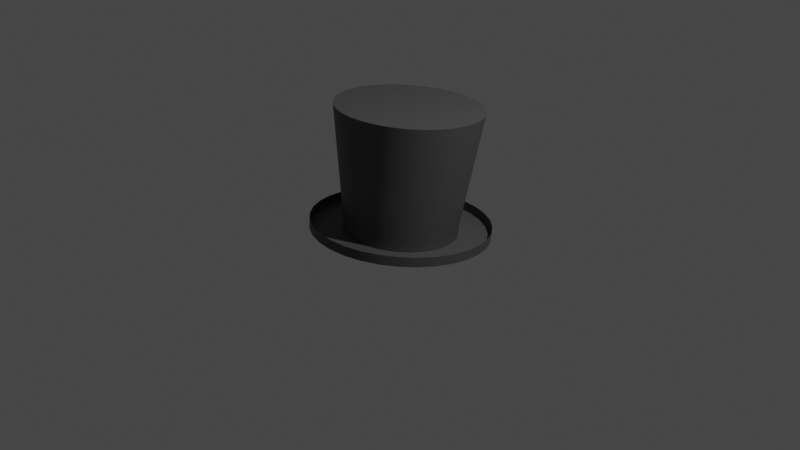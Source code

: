 # Source: Top_Hat.blend  (saved by Blender 3.6.13; exported with 4.5.12 LTS)
import bpy
from mathutils import Matrix  # noqa: F401  (used for matrix-valued properties, if any)

bpy.ops.wm.read_factory_settings(use_empty=True)
scene = bpy.context.scene
scene.name = 'Scene'

# ---- collections
col_collection = bpy.data.collections.new('Collection'); scene.collection.children.link(col_collection)

# ---- materials (node trees are filled in below, after node groups)
mat_material_001 = bpy.data.materials.new('Material.001')
mat_material_001.use_transparent_shadow = False

# ---- node groups
ng_auto_smooth = bpy.data.node_groups.new('Auto Smooth', 'GeometryNodeTree')
_s = ng_auto_smooth.interface.new_socket(name='Geometry', in_out='OUTPUT', socket_type='NodeSocketGeometry')
_s = ng_auto_smooth.interface.new_socket(name='Geometry', in_out='INPUT', socket_type='NodeSocketGeometry')
_s = ng_auto_smooth.interface.new_socket(name='Angle', in_out='INPUT', socket_type='NodeSocketFloat')
_s.subtype = 'ANGLE'
_s.min_value = 0.0
_s.max_value = 3.142
ng_auto_smooth.is_modifier = True
_N = ng_auto_smooth.nodes; _L = ng_auto_smooth.links
n0 = _N.new('NodeGroupOutput'); n0.name = 'Group Output'; n0.location = (480, -100)
n1 = _N.new('NodeGroupInput'); n1.name = 'Group Input'; n1.location = (-420, -300)
n2 = _N.new('NodeGroupInput'); n2.name = 'Group Input.001'; n2.location = (-60, -100)
n3 = _N.new('GeometryNodeSetShadeSmooth'); n3.name = 'Set Shade Smooth'; n3.location = (120, -100)
n3.domain = 'EDGE'
n4 = _N.new('GeometryNodeSetShadeSmooth'); n4.name = 'Set Shade Smooth.001'; n4.location = (300, -100)
n5 = _N.new('GeometryNodeInputMeshEdgeAngle'); n5.name = 'Edge Angle'; n5.location = (-420, -220)
n6 = _N.new('GeometryNodeInputEdgeSmooth'); n6.name = 'Is Edge Smooth'; n6.location = (-60, -160)
n7 = _N.new('GeometryNodeInputShadeSmooth'); n7.name = 'Is Face Smooth'; n7.location = (-240, -340)
n8 = _N.new('FunctionNodeBooleanMath'); n8.name = 'Boolean Math'; n8.location = (-60, -220)
n9 = _N.new('FunctionNodeCompare'); n9.name = 'Compare'; n9.location = (-240, -180)
n9.operation = 'LESS_EQUAL'
_L.new(n5.outputs[0], n9.inputs[0])
_L.new(n4.outputs[0], n0.inputs[0])
_L.new(n1.outputs[1], n9.inputs[1])
_L.new(n9.outputs[0], n8.inputs[0])
_L.new(n7.outputs[0], n8.inputs[1])
_L.new(n2.outputs[0], n3.inputs[0])
_L.new(n6.outputs[0], n3.inputs[1])
_L.new(n3.outputs[0], n4.inputs[0])
_L.new(n8.outputs[0], n3.inputs[2])
n0.is_active_output = True

# ---- material node trees
mat_material_001.use_nodes = True; mat_material_001.node_tree.nodes.clear()
_N = mat_material_001.node_tree.nodes; _L = mat_material_001.node_tree.links
n0 = _N.new('ShaderNodeBsdfPrincipled'); n0.name = 'Principled BSDF'; n0.location = (10, 300)
n0.distribution = 'GGX'
n0.subsurface_method = 'RANDOM_WALK_SKIN'
n0.inputs[0].default_value = (0.07076, 0.07076, 0.07076, 1.0)
n0.inputs[3].default_value = 1.45
n0.inputs[27].default_value = (0.0, 0.0, 0.0, 1.0)
n0.inputs[28].default_value = 1.0
n1 = _N.new('ShaderNodeOutputMaterial'); n1.name = 'Material Output'; n1.location = (300, 300)
_L.new(n0.outputs[0], n1.inputs[0])
n1.is_active_output = True

# ---- world
world_world = bpy.data.worlds.new('World'); scene.world = world_world
world_world.use_nodes = True; world_world.node_tree.nodes.clear()
_N = world_world.node_tree.nodes; _L = world_world.node_tree.links
n0 = _N.new('ShaderNodeOutputWorld'); n0.name = 'World Output'; n0.location = (300, 300)
n1 = _N.new('ShaderNodeBackground'); n1.name = 'Background'; n1.location = (10, 300)
n1.inputs[0].default_value = (0.05088, 0.05088, 0.05088, 1.0)
_L.new(n1.outputs[0], n0.inputs[0])
n0.is_active_output = True
world_world.color = (0.05088, 0.05088, 0.05088)
world_world.use_sun_shadow = False
world_world.sun_shadow_jitter_overblur = 0.0

# ---- cameras
cam_camera = bpy.data.cameras.new('Camera')
cam_camera.clip_end = 100.0
cam_camera.ortho_scale = 7.314

# ---- lights
light_light = bpy.data.lights.new('Light', 'POINT')
light_light.transmission_factor = 0.0
light_light.energy = 1000.0
light_light.shadow_soft_size = 0.1
light_light.shadow_maximum_resolution = 0.006
light_light.use_absolute_resolution = True

# ---- meshes
me_circle = bpy.data.meshes.new('Circle')
me_circle.from_pydata([(-8.955e-10, 0.926, 0.0), (-0.1807, 0.9082, 0.0), (-0.3544, 0.8555, 0.0), (-0.5145, 0.77, 0.0), (-0.6548, 0.6548, 0.0), (-0.77, 0.5145, 0.0), (-0.8555, 0.3544, 0.0), (-0.9082, 0.1807, 0.0), (-0.926, 1.102e-09, 0.0), (-0.9082, -0.1807, 0.0), (-0.8555, -0.3544, 0.0), (-0.77, -0.5145, 0.0), (-0.6548, -0.6548, 0.0), (-0.5145, -0.77, 0.0), (-0.3544, -0.8555, 0.0), (-0.1807, -0.9082, 0.0), (-8.955e-10, -0.926, 0.0), (0.1807, -0.9082, 0.0), (0.3544, -0.8555, 0.0), (0.5145, -0.77, 0.0), (0.6548, -0.6548, 0.0), (0.77, -0.5145, 0.0), (0.8555, -0.3544, 0.0), (0.9082, -0.1807, 0.0), (0.926, 1.102e-09, 0.0), (0.9082, 0.1807, 0.0), (0.8555, 0.3544, 0.0), (0.77, 0.5145, 0.0), (0.6548, 0.6548, 0.0), (0.5145, 0.77, 0.0), (0.3544, 0.8555, 0.0), (0.1807, 0.9082, 0.0), (6.901e-09, 0.5884, 0.0), (-0.1148, 0.5771, 0.0), (-0.2252, 0.5436, 0.0), (-0.3269, 0.4892, 0.0), (-0.4161, 0.4161, 0.0), (-0.4892, 0.3269, 0.0), (-0.5436, 0.2252, 0.0), (-0.5771, 0.1148, 0.0), (-0.5884, 7.003e-10, 0.0), (-0.5771, -0.1148, 0.0), (-0.5436, -0.2252, 0.0), (-0.4892, -0.3269, 0.0), (-0.4161, -0.4161, 0.0), (-0.3269, -0.4892, 0.0), (-0.2252, -0.5436, 0.0), (-0.1148, -0.5771, 0.0), (6.901e-09, -0.5884, 0.0), (0.1148, -0.5771, 0.0), (0.2252, -0.5436, 0.0), (0.3269, -0.4892, 0.0), (0.4161, -0.4161, 0.0), (0.4892, -0.3269, 0.0), (0.5436, -0.2252, 0.0), (0.5771, -0.1148, 0.0), (0.5884, 7.003e-10, 0.0), (0.5771, 0.1148, 0.0), (0.5436, 0.2252, 0.0), (0.4892, 0.3269, 0.0), (0.4161, 0.4161, 0.0), (0.3269, 0.4892, 0.0), (0.2252, 0.5436, 0.0), (0.1148, 0.5771, 0.0), (6.861e-09, 0.7514, -1.198), (-0.1466, 0.7369, -1.198), (-0.2875, 0.6942, -1.198), (-0.4174, 0.6248, -1.198), (-0.5313, 0.5313, -1.198), (-0.6248, 0.4174, -1.198), (-0.6942, 0.2875, -1.198), (-0.7369, 0.1466, -1.198), (-0.7514, 3.958e-09, -1.198), (-0.7369, -0.1466, -1.198), (-0.6942, -0.2875, -1.198), (-0.6248, -0.4174, -1.198), (-0.5313, -0.5313, -1.198), (-0.4174, -0.6248, -1.198), (-0.2875, -0.6942, -1.198), (-0.1466, -0.7369, -1.198), (6.861e-09, -0.7514, -1.198), (0.1466, -0.7369, -1.198), (0.2875, -0.6942, -1.198), (0.4174, -0.6248, -1.198), (0.5313, -0.5313, -1.198), (0.6248, -0.4174, -1.198), (0.6942, -0.2875, -1.198), (0.7369, -0.1466, -1.198), (0.7514, 3.958e-09, -1.198), (0.7369, 0.1466, -1.198), (0.6942, 0.2875, -1.198), (0.6248, 0.4174, -1.198), (0.5313, 0.5313, -1.198), (0.4174, 0.6248, -1.198), (0.2875, 0.6942, -1.198), (0.1466, 0.7369, -1.198), (3.269e-09, 0.0002774, -1.198), (-5.411e-05, 0.0002721, -1.198), (-0.0001062, 0.0002563, -1.198), (-0.0001541, 0.0002307, -1.198), (-0.0001961, 0.0001962, -1.198), (-0.0002306, 0.0001541, -1.198), (-0.0002563, 0.0001062, -1.198), (-0.0002721, 5.413e-05, -1.198), (-0.0002774, 1.21e-08, -1.198), (-0.0002721, -5.411e-05, -1.198), (-0.0002563, -0.0001061, -1.198), (-0.0002306, -0.0001541, -1.198), (-0.0001961, -0.0001961, -1.198), (-0.0001541, -0.0002306, -1.198), (-0.0001062, -0.0002563, -1.198), (-5.411e-05, -0.0002721, -1.198), (3.269e-09, -0.0002774, -1.198), (5.412e-05, -0.0002721, -1.198), (0.0001062, -0.0002563, -1.198), (0.0001541, -0.0002306, -1.198), (0.0001962, -0.0001961, -1.198), (0.0002307, -0.0001541, -1.198), (0.0002563, -0.0001061, -1.198), (0.0002721, -5.411e-05, -1.198), (0.0002774, 1.21e-08, -1.198), (0.0002721, 5.413e-05, -1.198), (0.0002563, 0.0001062, -1.198), (0.0002307, 0.0001541, -1.198), (0.0001962, 0.0001962, -1.198), (0.0001541, 0.0002307, -1.198), (0.0001062, 0.0002563, -1.198), (5.412e-05, 0.0002721, -1.198), (-8.955e-10, 0.926, 0.09904), (-0.1807, 0.9082, 0.09904), (-0.3544, 0.8555, 0.09904), (-0.5145, 0.77, 0.09904), (-0.6548, 0.6548, 0.09904), (-0.77, 0.5145, 0.09904), (-0.8555, 0.3544, 0.09904), (-0.9082, 0.1807, 0.09904), (-0.926, 1.102e-09, 0.09904), (-0.9082, -0.1807, 0.09904), (-0.8555, -0.3544, 0.09904), (-0.77, -0.5145, 0.09904), (-0.6548, -0.6548, 0.09904), (-0.5145, -0.77, 0.09904), (-0.3544, -0.8555, 0.09904), (-0.1807, -0.9082, 0.09904), (-8.955e-10, -0.926, 0.09904), (0.1807, -0.9082, 0.09904), (0.3544, -0.8555, 0.09904), (0.5145, -0.77, 0.09904), (0.6548, -0.6548, 0.09904), (0.77, -0.5145, 0.09904), (0.8555, -0.3544, 0.09904), (0.9082, -0.1807, 0.09904), (0.926, 1.102e-09, 0.09904), (0.9082, 0.1807, 0.09904), (0.8555, 0.3544, 0.09904), (0.77, 0.5145, 0.09904), (0.6548, 0.6548, 0.09904), (0.5145, 0.77, 0.09904), (0.3544, 0.8555, 0.09904), (0.1807, 0.9082, 0.09904), (6.901e-09, 0.5884, 0.09904), (-0.1148, 0.5771, 0.09904), (-0.2252, 0.5436, 0.09904), (-0.3269, 0.4892, 0.09904), (-0.4161, 0.4161, 0.09904), (-0.4892, 0.3269, 0.09904), (-0.5436, 0.2252, 0.09904), (-0.5771, 0.1148, 0.09904), (-0.5884, 7.003e-10, 0.09904), (-0.5771, -0.1148, 0.09904), (-0.5436, -0.2252, 0.09904), (-0.4892, -0.3269, 0.09904), (-0.4161, -0.4161, 0.09904), (-0.3269, -0.4892, 0.09904), (-0.2252, -0.5436, 0.09904), (-0.1148, -0.5771, 0.09904), (6.901e-09, -0.5884, 0.09904), (0.1148, -0.5771, 0.09904), (0.2252, -0.5436, 0.09904), (0.3269, -0.4892, 0.09904), (0.4161, -0.4161, 0.09904), (0.4892, -0.3269, 0.09904), (0.5436, -0.2252, 0.09904), (0.5771, -0.1148, 0.09904), (0.5884, 7.003e-10, 0.09904), (0.5771, 0.1148, 0.09904), (0.5436, 0.2252, 0.09904), (0.4892, 0.3269, 0.09904), (0.4161, 0.4161, 0.09904), (0.3269, 0.4892, 0.09904), (0.2252, 0.5436, 0.09904), (0.1148, 0.5771, 0.09904)], [], [(32, 33, 161, 160), (58, 59, 187, 186), (6, 5, 133, 134), (0, 31, 159, 128), (57, 58, 186, 185), (5, 4, 132, 133), (31, 30, 158, 159), (56, 57, 185, 184), (4, 3, 131, 132), (30, 29, 157, 158), (55, 56, 184, 183), (3, 2, 130, 131), (29, 28, 156, 157), (54, 55, 183, 182), (2, 1, 129, 130), (28, 27, 155, 156), (53, 54, 182, 181), (1, 0, 128, 129), (27, 26, 154, 155), (52, 53, 181, 180), (26, 25, 153, 154), (51, 52, 180, 179), (25, 24, 152, 153), (50, 51, 179, 178), (24, 23, 151, 152), (49, 50, 178, 177), (23, 22, 150, 151), (48, 49, 177, 176), (22, 21, 149, 150), (47, 48, 176, 175), (21, 20, 148, 149), (46, 47, 175, 174), (43, 42, 74, 75), (57, 56, 88, 89), (44, 43, 75, 76), (58, 57, 89, 90), (45, 44, 76, 77), (59, 58, 90, 91), (46, 45, 77, 78), (33, 32, 64, 65), (60, 59, 91, 92), (47, 46, 78, 79), (34, 33, 65, 66), (61, 60, 92, 93), (48, 47, 79, 80), (35, 34, 66, 67), (62, 61, 93, 94), (49, 48, 80, 81), (36, 35, 67, 68), (63, 62, 94, 95), (50, 49, 81, 82), (37, 36, 68, 69), (32, 63, 95, 64), (51, 50, 82, 83), (38, 37, 69, 70), (52, 51, 83, 84), (39, 38, 70, 71), (53, 52, 84, 85), (40, 39, 71, 72), (54, 53, 85, 86), (41, 40, 72, 73), (55, 54, 86, 87), (42, 41, 73, 74), (56, 55, 87, 88), (74, 73, 105, 106), (88, 87, 119, 120), (75, 74, 106, 107), (89, 88, 120, 121), (76, 75, 107, 108), (90, 89, 121, 122), (77, 76, 108, 109), (91, 90, 122, 123), (78, 77, 109, 110), (65, 64, 96, 97), (92, 91, 123, 124), (79, 78, 110, 111), (66, 65, 97, 98), (93, 92, 124, 125), (80, 79, 111, 112), (67, 66, 98, 99), (94, 93, 125, 126), (81, 80, 112, 113), (68, 67, 99, 100), (95, 94, 126, 127), (82, 81, 113, 114), (69, 68, 100, 101), (64, 95, 127, 96), (83, 82, 114, 115), (70, 69, 101, 102), (84, 83, 115, 116), (71, 70, 102, 103), (85, 84, 116, 117), (72, 71, 103, 104), (86, 85, 117, 118), (73, 72, 104, 105), (87, 86, 118, 119), (131, 130, 162, 163), (158, 157, 189, 190), (145, 144, 176, 177), (132, 131, 163, 164), (159, 158, 190, 191), (146, 145, 177, 178), (133, 132, 164, 165), (128, 159, 191, 160), (147, 146, 178, 179), (134, 133, 165, 166), (148, 147, 179, 180), (135, 134, 166, 167), (149, 148, 180, 181), (136, 135, 167, 168), (150, 149, 181, 182), (137, 136, 168, 169), (151, 150, 182, 183), (138, 137, 169, 170), (152, 151, 183, 184), (139, 138, 170, 171), (153, 152, 184, 185), (140, 139, 171, 172), (154, 153, 185, 186), (141, 140, 172, 173), (155, 154, 186, 187), (142, 141, 173, 174), (129, 128, 160, 161), (156, 155, 187, 188), (143, 142, 174, 175), (130, 129, 161, 162), (157, 156, 188, 189), (144, 143, 175, 176), (7, 6, 134, 135), (59, 60, 188, 187), (33, 34, 162, 161), (8, 7, 135, 136), (60, 61, 189, 188), (34, 35, 163, 162), (9, 8, 136, 137), (61, 62, 190, 189), (35, 36, 164, 163), (10, 9, 137, 138), (62, 63, 191, 190), (36, 37, 165, 164), (11, 10, 138, 139), (63, 32, 160, 191), (37, 38, 166, 165), (12, 11, 139, 140), (38, 39, 167, 166), (13, 12, 140, 141), (39, 40, 168, 167), (14, 13, 141, 142), (40, 41, 169, 168), (15, 14, 142, 143), (41, 42, 170, 169), (16, 15, 143, 144), (42, 43, 171, 170), (17, 16, 144, 145), (43, 44, 172, 171), (18, 17, 145, 146), (44, 45, 173, 172), (19, 18, 146, 147), (45, 46, 174, 173), (20, 19, 147, 148)])
me_circle.polygons.foreach_set('use_smooth', [True] * 160)
_uv = me_circle.uv_layers.new(name='UVMap')
_uv.uv.foreach_set('vector', [0.0, 0.0, 0.0, 0.0, 0.0, 0.0, 0.0, 0.0, 0.0, 0.0, 0.0, 0.0, 0.0, 0.0, 0.0, 0.0, 0.0, 0.0, 0.0, 0.0, 0.0, 0.0, 0.0, 0.0, 0.0, 0.0, 0.0, 0.0, 0.0, 0.0, 0.0, 0.0, 0.0, 0.0, 0.0, 0.0, 0.0, 0.0, 0.0, 0.0, 0.0, 0.0, 0.0, 0.0, 0.0, 0.0, 0.0, 0.0, 0.0, 0.0, 0.0, 0.0, 0.0, 0.0, 0.0, 0.0, 0.0, 0.0, 0.0, 0.0, 0.0, 0.0, 0.0, 0.0, 0.0, 0.0, 0.0, 0.0, 0.0, 0.0, 0.0, 0.0, 0.0, 0.0, 0.0, 0.0, 0.0, 0.0, 0.0, 0.0, 0.0, 0.0, 0.0, 0.0, 0.0, 0.0, 0.0, 0.0, 0.0, 0.0, 0.0, 0.0, 0.0, 0.0, 0.0, 0.0, 0.0, 0.0, 0.0, 0.0, 0.0, 0.0, 0.0, 0.0, 0.0, 0.0, 0.0, 0.0, 0.0, 0.0, 0.0, 0.0, 0.0, 0.0, 0.0, 0.0, 0.0, 0.0, 0.0, 0.0, 0.0, 0.0, 0.0, 0.0, 0.0, 0.0, 0.0, 0.0, 0.0, 0.0, 0.0, 0.0, 0.0, 0.0, 0.0, 0.0, 0.0, 0.0, 0.0, 0.0, 0.0, 0.0, 0.0, 0.0, 0.0, 0.0, 0.0, 0.0, 0.0, 0.0, 0.0, 0.0, 0.0, 0.0, 0.0, 0.0, 0.0, 0.0, 0.0, 0.0, 0.0, 0.0, 0.0, 0.0, 0.0, 0.0, 0.0, 0.0, 0.0, 0.0, 0.0, 0.0, 0.0, 0.0, 0.0, 0.0, 0.0, 0.0, 0.0, 0.0, 0.0, 0.0, 0.0, 0.0, 0.0, 0.0, 0.0, 0.0, 0.0, 0.0, 0.0, 0.0, 0.0, 0.0, 0.0, 0.0, 0.0, 0.0, 0.0, 0.0, 0.0, 0.0, 0.0, 0.0, 0.0, 0.0, 0.0, 0.0, 0.0, 0.0, 0.0, 0.0, 0.0, 0.0, 0.0, 0.0, 0.0, 0.0, 0.0, 0.0, 0.0, 0.0, 0.0, 0.0, 0.0, 0.0, 0.0, 0.0, 0.0, 0.0, 0.0, 0.0, 0.0, 0.0, 0.0, 0.0, 0.0, 0.0, 0.0, 0.0, 0.0, 0.0, 0.0, 0.0, 0.0, 0.0, 0.0, 0.0, 0.0, 0.0, 0.0, 0.0, 0.0, 0.0, 0.0, 0.0, 0.0, 0.0, 0.0, 0.0, 0.0, 0.0, 0.0, 0.0, 0.0, 0.0, 0.0, 0.0, 0.0, 0.0, 0.0, 0.0, 0.0, 0.0, 0.0, 0.0, 0.0, 0.0, 0.0, 0.0, 0.0, 0.0, 0.0, 0.0, 0.0, 0.0, 0.0, 0.0, 0.0, 0.0, 0.0, 0.0, 0.0, 0.0, 0.0, 0.0, 0.0, 0.0, 0.0, 0.0, 0.0, 0.0, 0.0, 0.0, 0.0, 0.0, 0.0, 0.0, 0.0, 0.0, 0.0, 0.0, 0.0, 0.0, 0.0, 0.0, 0.0, 0.0, 0.0, 0.0, 0.0, 0.0, 0.0, 0.0, 0.0, 0.0, 0.0, 0.0, 0.0, 0.0, 0.0, 0.0, 0.0, 0.0, 0.0, 0.0, 0.0, 0.0, 0.0, 0.0, 0.0, 0.0, 0.0, 0.0, 0.0, 0.0, 0.0, 0.0, 0.0, 0.0, 0.0, 0.0, 0.0, 0.0, 0.0, 0.0, 0.0, 0.0, 0.0, 0.0, 0.0, 0.0, 0.0, 0.0, 0.0, 0.0, 0.0, 0.0, 0.0, 0.0, 0.0, 0.0, 0.0, 0.0, 0.0, 0.0, 0.0, 0.0, 0.0, 0.0, 0.0, 0.0, 0.0, 0.0, 0.0, 0.0, 0.0, 0.0, 0.0, 0.0, 0.0, 0.0, 0.0, 0.0, 0.0, 0.0, 0.0, 0.0, 0.0, 0.0, 0.0, 0.0, 0.0, 0.0, 0.0, 0.0, 0.0, 0.0, 0.0, 0.0, 0.0, 0.0, 0.0, 0.0, 0.0, 0.0, 0.0, 0.0, 0.0, 0.0, 0.0, 0.0, 0.0, 0.0, 0.0, 0.0, 0.0, 0.0, 0.0, 0.0, 0.0, 0.0, 0.0, 0.0, 0.0, 0.0, 0.0, 0.0, 0.0, 0.0, 0.0, 0.0, 0.0, 0.0, 0.0, 0.0, 0.0, 0.0, 0.0, 0.0, 0.0, 0.0, 0.0, 0.0, 0.0, 0.0, 0.0, 0.0, 0.0, 0.0, 0.0, 0.0, 0.0, 0.0, 0.0, 0.0, 0.0, 0.0, 0.0, 0.0, 0.0, 0.0, 0.0, 0.0, 0.0, 0.0, 0.0, 0.0, 0.0, 0.0, 0.0, 0.0, 0.0, 0.0, 0.0, 0.0, 0.0, 0.0, 0.0, 0.0, 0.0, 0.0, 0.0, 0.0, 0.0, 0.0, 0.0, 0.0, 0.0, 0.0, 0.0, 0.0, 0.0, 0.0, 0.0, 0.0, 0.0, 0.0, 0.0, 0.0, 0.0, 0.0, 0.0, 0.0, 0.0, 0.0, 0.0, 0.0, 0.0, 0.0, 0.0, 0.0, 0.0, 0.0, 0.0, 0.0, 0.0, 0.0, 0.0, 0.0, 0.0, 0.0, 0.0, 0.0, 0.0, 0.0, 0.0, 0.0, 0.0, 0.0, 0.0, 0.0, 0.0, 0.0, 0.0, 0.0, 0.0, 0.0, 0.0, 0.0, 0.0, 0.0, 0.0, 0.0, 0.0, 0.0, 0.0, 0.0, 0.0, 0.0, 0.0, 0.0, 0.0, 0.0, 0.0, 0.0, 0.0, 0.0, 0.0, 0.0, 0.0, 0.0, 0.0, 0.0, 0.0, 0.0, 0.0, 0.0, 0.0, 0.0, 0.0, 0.0, 0.0, 0.0, 0.0, 0.0, 0.0, 0.0, 0.0, 0.0, 0.0, 0.0, 0.0, 0.0, 0.0, 0.0, 0.0, 0.0, 0.0, 0.0, 0.0, 0.0, 0.0, 0.0, 0.0, 0.0, 0.0, 0.0, 0.0, 0.0, 0.0, 0.0, 0.0, 0.0, 0.0, 0.0, 0.0, 0.0, 0.0, 0.0, 0.0, 0.0, 0.0, 0.0, 0.0, 0.0, 0.0, 0.0, 0.0, 0.0, 0.0, 0.0, 0.0, 0.0, 0.0, 0.0, 0.0, 0.0, 0.0, 0.0, 0.0, 0.0, 0.0, 0.0, 0.0, 0.0, 0.0, 0.0, 0.0, 0.0, 0.0, 0.0, 0.0, 0.0, 0.0, 0.0, 0.0, 0.0, 0.0, 0.0, 0.0, 0.0, 0.0, 0.0, 0.0, 0.0, 0.0, 0.0, 0.0, 0.0, 0.0, 0.0, 0.0, 0.0, 0.0, 0.0, 0.0, 0.0, 0.0, 0.0, 0.0, 0.0, 0.0, 0.0, 0.0, 0.0, 0.0, 0.0, 0.0, 0.0, 0.0, 0.0, 0.0, 0.0, 0.0, 0.0, 0.0, 0.0, 0.0, 0.0, 0.0, 0.0, 0.0, 0.0, 0.0, 0.0, 0.0, 0.0, 0.0, 0.0, 0.0, 0.0, 0.0, 0.0, 0.0, 0.0, 0.0, 0.0, 0.0, 0.0, 0.0, 0.0, 0.0, 0.0, 0.0, 0.0, 0.0, 0.0, 0.0, 0.0, 0.0, 0.0, 0.0, 0.0, 0.0, 0.0, 0.0, 0.0, 0.0, 0.0, 0.0, 0.0, 0.0, 0.0, 0.0, 0.0, 0.0, 0.0, 0.0, 0.0, 0.0, 0.0, 0.0, 0.0, 0.0, 0.0, 0.0, 0.0, 0.0, 0.0, 0.0, 0.0, 0.0, 0.0, 0.0, 0.0, 0.0, 0.0, 0.0, 0.0, 0.0, 0.0, 0.0, 0.0, 0.0, 0.0, 0.0, 0.0, 0.0, 0.0, 0.0, 0.0, 0.0, 0.0, 0.0, 0.0, 0.0, 0.0, 0.0, 0.0, 0.0, 0.0, 0.0, 0.0, 0.0, 0.0, 0.0, 0.0, 0.0, 0.0, 0.0, 0.0, 0.0, 0.0, 0.0, 0.0, 0.0, 0.0, 0.0, 0.0, 0.0, 0.0, 0.0, 0.0, 0.0, 0.0, 0.0, 0.0, 0.0, 0.0, 0.0, 0.0, 0.0, 0.0, 0.0, 0.0, 0.0, 0.0, 0.0, 0.0, 0.0, 0.0, 0.0, 0.0, 0.0, 0.0, 0.0, 0.0, 0.0, 0.0, 0.0, 0.0, 0.0, 0.0, 0.0, 0.0, 0.0, 0.0, 0.0, 0.0, 0.0, 0.0, 0.0, 0.0, 0.0, 0.0, 0.0, 0.0, 0.0, 0.0, 0.0, 0.0, 0.0, 0.0, 0.0, 0.0, 0.0, 0.0, 0.0, 0.0, 0.0, 0.0, 0.0, 0.0, 0.0, 0.0, 0.0, 0.0, 0.0, 0.0, 0.0, 0.0, 0.0, 0.0, 0.0, 0.0, 0.0, 0.0, 0.0, 0.0, 0.0, 0.0, 0.0, 0.0, 0.0, 0.0, 0.0, 0.0, 0.0, 0.0, 0.0, 0.0, 0.0, 0.0, 0.0, 0.0, 0.0, 0.0, 0.0, 0.0, 0.0, 0.0, 0.0, 0.0, 0.0, 0.0, 0.0, 0.0, 0.0, 0.0, 0.0, 0.0, 0.0, 0.0, 0.0, 0.0, 0.0, 0.0, 0.0, 0.0, 0.0, 0.0, 0.0, 0.0, 0.0, 0.0, 0.0, 0.0, 0.0, 0.0, 0.0, 0.0, 0.0, 0.0, 0.0, 0.0, 0.0, 0.0, 0.0, 0.0, 0.0, 0.0, 0.0, 0.0, 0.0, 0.0, 0.0, 0.0, 0.0, 0.0, 0.0, 0.0, 0.0, 0.0, 0.0, 0.0, 0.0, 0.0, 0.0, 0.0, 0.0, 0.0, 0.0, 0.0, 0.0, 0.0, 0.0, 0.0, 0.0, 0.0, 0.0, 0.0, 0.0, 0.0, 0.0, 0.0, 0.0, 0.0, 0.0, 0.0, 0.0, 0.0, 0.0, 0.0, 0.0, 0.0, 0.0, 0.0, 0.0, 0.0, 0.0, 0.0, 0.0, 0.0, 0.0, 0.0, 0.0, 0.0, 0.0, 0.0, 0.0, 0.0, 0.0, 0.0, 0.0, 0.0, 0.0, 0.0, 0.0, 0.0, 0.0, 0.0, 0.0, 0.0, 0.0, 0.0, 0.0, 0.0, 0.0, 0.0, 0.0, 0.0, 0.0, 0.0, 0.0, 0.0, 0.0, 0.0, 0.0, 0.0, 0.0, 0.0, 0.0, 0.0, 0.0, 0.0, 0.0, 0.0, 0.0, 0.0, 0.0, 0.0, 0.0, 0.0, 0.0, 0.0, 0.0, 0.0, 0.0, 0.0, 0.0, 0.0, 0.0, 0.0, 0.0, 0.0, 0.0, 0.0, 0.0, 0.0, 0.0, 0.0, 0.0, 0.0, 0.0, 0.0, 0.0, 0.0, 0.0, 0.0, 0.0, 0.0, 0.0, 0.0, 0.0, 0.0, 0.0, 0.0, 0.0, 0.0, 0.0, 0.0, 0.0, 0.0, 0.0, 0.0, 0.0, 0.0, 0.0, 0.0, 0.0, 0.0, 0.0, 0.0, 0.0, 0.0, 0.0, 0.0, 0.0, 0.0, 0.0, 0.0, 0.0, 0.0, 0.0, 0.0, 0.0, 0.0, 0.0, 0.0, 0.0, 0.0, 0.0, 0.0, 0.0, 0.0, 0.0, 0.0, 0.0, 0.0, 0.0, 0.0, 0.0, 0.0, 0.0, 0.0, 0.0, 0.0, 0.0, 0.0, 0.0, 0.0, 0.0, 0.0, 0.0, 0.0, 0.0, 0.0, 0.0, 0.0, 0.0, 0.0, 0.0, 0.0, 0.0, 0.0, 0.0, 0.0, 0.0, 0.0, 0.0, 0.0, 0.0, 0.0, 0.0, 0.0, 0.0, 0.0, 0.0, 0.0, 0.0, 0.0, 0.0, 0.0, 0.0, 0.0, 0.0, 0.0, 0.0, 0.0, 0.0, 0.0, 0.0, 0.0, 0.0, 0.0, 0.0, 0.0, 0.0, 0.0, 0.0, 0.0, 0.0, 0.0, 0.0, 0.0, 0.0, 0.0, 0.0, 0.0, 0.0, 0.0, 0.0, 0.0, 0.0, 0.0, 0.0, 0.0, 0.0, 0.0, 0.0, 0.0, 0.0, 0.0, 0.0, 0.0, 0.0, 0.0, 0.0, 0.0, 0.0, 0.0, 0.0, 0.0, 0.0, 0.0, 0.0, 0.0, 0.0, 0.0, 0.0, 0.0, 0.0, 0.0, 0.0, 0.0, 0.0, 0.0, 0.0, 0.0, 0.0, 0.0, 0.0, 0.0, 0.0, 0.0, 0.0, 0.0, 0.0, 0.0, 0.0, 0.0, 0.0, 0.0, 0.0, 0.0, 0.0, 0.0, 0.0, 0.0, 0.0, 0.0, 0.0, 0.0, 0.0, 0.0, 0.0, 0.0, 0.0, 0.0, 0.0, 0.0, 0.0, 0.0, 0.0, 0.0, 0.0, 0.0, 0.0, 0.0])
me_circle.materials.append(mat_material_001)
me_circle.update()

# ---- objects
ob_light = bpy.data.objects.new('Light', light_light)
ob_camera = bpy.data.objects.new('Camera', cam_camera)
ob_circle = bpy.data.objects.new('Circle', me_circle)

# ---- transforms, parenting, visibility, modifiers, constraints
ob_light.location = (4.076, 1.005, 5.904)
ob_light.rotation_euler = (0.6503, 0.05522, 1.866)
ob_light.lock_rotations_4d = False
ob_light.empty_display_type = 'ARROWS'
ob_light.color = (0.0, 0.0, 0.0, 0.0)
ob_light.lineart.crease_threshold = 0.0
ob_camera.location = (7.359, -6.926, 4.958)
ob_camera.rotation_euler = (1.109, 0.0, 0.8149)
ob_camera.lock_rotations_4d = False
ob_camera.empty_display_type = 'ARROWS'
ob_camera.color = (0.0, 0.0, 0.0, 0.0)
ob_camera.display_type = 'WIRE'
ob_camera.lineart.crease_threshold = 0.0
ob_circle.location = (0.02846, 0.0, 0.0)
ob_circle.rotation_euler = (6.187, -3.142, 3.142)
_m = ob_circle.modifiers.new('Auto Smooth', 'NODES')
_m.node_group = ng_auto_smooth
_gi = [s.identifier for s in ng_auto_smooth.interface.items_tree if s.item_type == 'SOCKET' and s.in_out == 'INPUT']
_m[_gi[1]] = 0.5236  # Angle

# ---- collection membership
col_collection.objects.link(ob_light)
col_collection.objects.link(ob_camera)
col_collection.objects.link(ob_circle)

# ---- scene / render settings (as saved in the file)
scene.camera = ob_camera
scene.frame_start = 1; scene.frame_end = 250; scene.frame_set(1)
scene.render.engine = 'BLENDER_EEVEE_NEXT'
scene.render.fps = 30
scene.cycles.sampling_pattern = 'TABULATED_SOBOL'
scene.view_settings.view_transform = 'Filmic'
bpy.context.view_layer.update()
